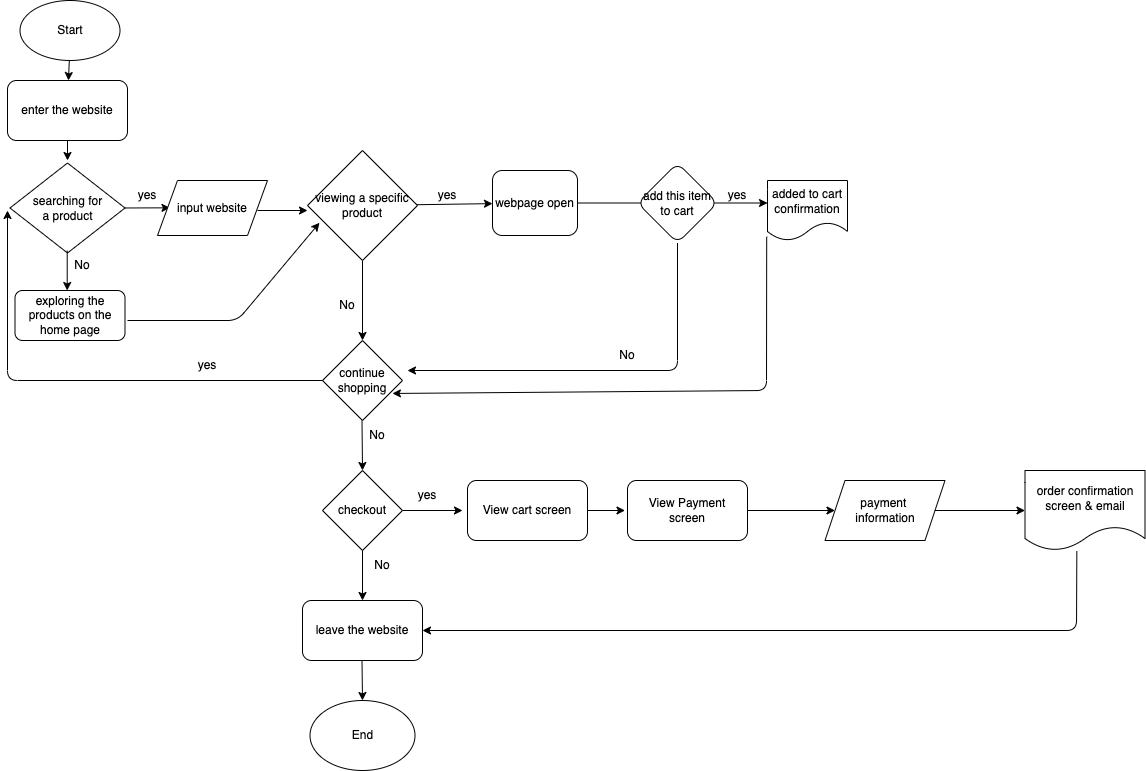

The diagram above was exported from draw.io. Its source (the exported page's mxGraphModel, read from the mxfile embedded in the PNG):
<mxGraphModel dx="280" dy="174" grid="1" gridSize="10" guides="1" tooltips="1" connect="1" arrows="1" fold="1" page="1" pageScale="1" pageWidth="850" pageHeight="1100" math="0" shadow="0">
  <root>
    <mxCell id="0" />
    <mxCell id="1" parent="0" />
    <mxCell id="62" value="" style="edgeStyle=none;html=1;" parent="1" source="2" target="61" edge="1">
      <mxGeometry relative="1" as="geometry" />
    </mxCell>
    <mxCell id="2" value="Start" style="ellipse;whiteSpace=wrap;html=1;" parent="1" vertex="1">
      <mxGeometry x="92.5" y="120" width="100" height="60" as="geometry" />
    </mxCell>
    <mxCell id="3" value="" style="endArrow=classic;html=1;" parent="1" edge="1">
      <mxGeometry width="50" height="50" relative="1" as="geometry">
        <mxPoint x="140" y="250" as="sourcePoint" />
        <mxPoint x="140" y="280" as="targetPoint" />
      </mxGeometry>
    </mxCell>
    <mxCell id="18" value="searching for&lt;br&gt;a product" style="rhombus;whiteSpace=wrap;html=1;" parent="1" vertex="1">
      <mxGeometry x="82.5" y="282.5" width="115" height="90" as="geometry" />
    </mxCell>
    <mxCell id="19" value="" style="endArrow=classic;html=1;" parent="1" edge="1">
      <mxGeometry width="50" height="50" relative="1" as="geometry">
        <mxPoint x="197.5" y="327.48" as="sourcePoint" />
        <mxPoint x="242.5" y="327.32000000000005" as="targetPoint" />
      </mxGeometry>
    </mxCell>
    <mxCell id="22" value="input website" style="shape=parallelogram;perimeter=parallelogramPerimeter;whiteSpace=wrap;html=1;fixedSize=1;" parent="1" vertex="1">
      <mxGeometry x="230" y="300" width="110" height="55" as="geometry" />
    </mxCell>
    <mxCell id="24" value="" style="endArrow=classic;html=1;" parent="1" edge="1">
      <mxGeometry width="50" height="50" relative="1" as="geometry">
        <mxPoint x="139.71" y="370" as="sourcePoint" />
        <mxPoint x="139.71" y="410" as="targetPoint" />
      </mxGeometry>
    </mxCell>
    <mxCell id="25" value="No" style="text;html=1;strokeColor=none;fillColor=none;align=center;verticalAlign=middle;whiteSpace=wrap;rounded=0;" parent="1" vertex="1">
      <mxGeometry x="125" y="370" width="60" height="30" as="geometry" />
    </mxCell>
    <mxCell id="26" value="exploring the products on the home page" style="rounded=1;whiteSpace=wrap;html=1;" parent="1" vertex="1">
      <mxGeometry x="87.5" y="410" width="110" height="50" as="geometry" />
    </mxCell>
    <mxCell id="27" value="" style="endArrow=classic;html=1;" parent="1" edge="1">
      <mxGeometry width="50" height="50" relative="1" as="geometry">
        <mxPoint x="330" y="330" as="sourcePoint" />
        <mxPoint x="380" y="330" as="targetPoint" />
      </mxGeometry>
    </mxCell>
    <mxCell id="29" value="" style="endArrow=classic;html=1;entryX=0.109;entryY=0.657;entryDx=0;entryDy=0;entryPerimeter=0;" parent="1" target="30" edge="1">
      <mxGeometry width="50" height="50" relative="1" as="geometry">
        <mxPoint x="200" y="440" as="sourcePoint" />
        <mxPoint x="379.9999999999999" y="359.9999999999999" as="targetPoint" />
        <Array as="points">
          <mxPoint x="310" y="440" />
        </Array>
      </mxGeometry>
    </mxCell>
    <mxCell id="34" value="" style="edgeStyle=none;html=1;" parent="1" source="30" target="33" edge="1">
      <mxGeometry relative="1" as="geometry" />
    </mxCell>
    <mxCell id="37" value="" style="edgeStyle=none;html=1;" parent="1" source="30" edge="1">
      <mxGeometry relative="1" as="geometry">
        <mxPoint x="435" y="460" as="targetPoint" />
      </mxGeometry>
    </mxCell>
    <mxCell id="30" value="viewing&amp;nbsp;a specific product" style="rhombus;whiteSpace=wrap;html=1;" parent="1" vertex="1">
      <mxGeometry x="380" y="270" width="110" height="110" as="geometry" />
    </mxCell>
    <mxCell id="41" value="" style="edgeStyle=none;html=1;entryX=1;entryY=0.75;entryDx=0;entryDy=0;" parent="1" source="33" target="42" edge="1">
      <mxGeometry relative="1" as="geometry">
        <mxPoint x="720" y="323" as="targetPoint" />
      </mxGeometry>
    </mxCell>
    <mxCell id="33" value="webpage open" style="rounded=1;whiteSpace=wrap;html=1;" parent="1" vertex="1">
      <mxGeometry x="565" y="290" width="85" height="65" as="geometry" />
    </mxCell>
    <mxCell id="35" value="yes" style="text;html=1;strokeColor=none;fillColor=none;align=center;verticalAlign=middle;whiteSpace=wrap;rounded=0;" parent="1" vertex="1">
      <mxGeometry x="490" y="300" width="60" height="30" as="geometry" />
    </mxCell>
    <mxCell id="38" value="No" style="text;html=1;strokeColor=none;fillColor=none;align=center;verticalAlign=middle;whiteSpace=wrap;rounded=0;" parent="1" vertex="1">
      <mxGeometry x="390" y="410" width="60" height="30" as="geometry" />
    </mxCell>
    <mxCell id="39" value="continue shopping" style="rhombus;whiteSpace=wrap;html=1;" parent="1" vertex="1">
      <mxGeometry x="395" y="460" width="80" height="80" as="geometry" />
    </mxCell>
    <mxCell id="44" value="" style="edgeStyle=none;html=1;" parent="1" source="40" edge="1">
      <mxGeometry relative="1" as="geometry">
        <mxPoint x="480" y="490" as="targetPoint" />
        <Array as="points">
          <mxPoint x="750" y="490" />
        </Array>
      </mxGeometry>
    </mxCell>
    <mxCell id="40" value="add this item to cart" style="rhombus;whiteSpace=wrap;html=1;rounded=1;" parent="1" vertex="1">
      <mxGeometry x="710" y="282.5" width="80" height="80" as="geometry" />
    </mxCell>
    <mxCell id="42" value="yes" style="text;html=1;strokeColor=none;fillColor=none;align=center;verticalAlign=middle;whiteSpace=wrap;rounded=0;" parent="1" vertex="1">
      <mxGeometry x="780" y="300" width="60" height="30" as="geometry" />
    </mxCell>
    <mxCell id="45" value="No" style="text;html=1;strokeColor=none;fillColor=none;align=center;verticalAlign=middle;whiteSpace=wrap;rounded=0;" parent="1" vertex="1">
      <mxGeometry x="670" y="460" width="60" height="30" as="geometry" />
    </mxCell>
    <mxCell id="47" value="added to cart confirmation" style="shape=document;whiteSpace=wrap;html=1;boundedLbl=1;" parent="1" vertex="1">
      <mxGeometry x="840" y="300" width="80" height="60" as="geometry" />
    </mxCell>
    <mxCell id="48" value="" style="edgeStyle=none;html=1;exitX=-0.01;exitY=0.937;exitDx=0;exitDy=0;exitPerimeter=0;entryX=0.874;entryY=0.662;entryDx=0;entryDy=0;entryPerimeter=0;" parent="1" source="47" target="39" edge="1">
      <mxGeometry relative="1" as="geometry">
        <mxPoint x="735.8659217877096" y="348.36592178770957" as="sourcePoint" />
        <mxPoint x="480" y="510" as="targetPoint" />
        <Array as="points">
          <mxPoint x="839" y="510" />
        </Array>
      </mxGeometry>
    </mxCell>
    <mxCell id="49" value="" style="endArrow=classic;html=1;exitX=0;exitY=0.5;exitDx=0;exitDy=0;" parent="1" source="39" edge="1">
      <mxGeometry width="50" height="50" relative="1" as="geometry">
        <mxPoint x="230" y="440" as="sourcePoint" />
        <mxPoint x="80" y="330" as="targetPoint" />
        <Array as="points">
          <mxPoint x="80" y="500" />
        </Array>
      </mxGeometry>
    </mxCell>
    <mxCell id="51" value="yes" style="text;html=1;strokeColor=none;fillColor=none;align=center;verticalAlign=middle;whiteSpace=wrap;rounded=0;" parent="1" vertex="1">
      <mxGeometry x="250" y="470" width="60" height="30" as="geometry" />
    </mxCell>
    <mxCell id="52" value="" style="edgeStyle=none;html=1;" parent="1" edge="1">
      <mxGeometry relative="1" as="geometry">
        <mxPoint x="434.5" y="540" as="sourcePoint" />
        <mxPoint x="435" y="590" as="targetPoint" />
      </mxGeometry>
    </mxCell>
    <mxCell id="53" value="No" style="text;html=1;strokeColor=none;fillColor=none;align=center;verticalAlign=middle;whiteSpace=wrap;rounded=0;" parent="1" vertex="1">
      <mxGeometry x="420" y="540" width="60" height="30" as="geometry" />
    </mxCell>
    <mxCell id="56" value="" style="edgeStyle=none;html=1;" parent="1" source="54" edge="1">
      <mxGeometry relative="1" as="geometry">
        <mxPoint x="435" y="720" as="targetPoint" />
      </mxGeometry>
    </mxCell>
    <mxCell id="67" value="" style="edgeStyle=none;html=1;" parent="1" source="54" edge="1">
      <mxGeometry relative="1" as="geometry">
        <mxPoint x="535" y="630" as="targetPoint" />
      </mxGeometry>
    </mxCell>
    <mxCell id="54" value="checkout" style="rhombus;whiteSpace=wrap;html=1;" parent="1" vertex="1">
      <mxGeometry x="395" y="590" width="80" height="80" as="geometry" />
    </mxCell>
    <mxCell id="57" value="End" style="ellipse;whiteSpace=wrap;html=1;" parent="1" vertex="1">
      <mxGeometry x="382.5" y="820" width="105" height="70" as="geometry" />
    </mxCell>
    <mxCell id="61" value="enter the website" style="rounded=1;whiteSpace=wrap;html=1;" parent="1" vertex="1">
      <mxGeometry x="80" y="200" width="120" height="60" as="geometry" />
    </mxCell>
    <mxCell id="63" value="leave the website" style="rounded=1;whiteSpace=wrap;html=1;" parent="1" vertex="1">
      <mxGeometry x="375" y="720" width="120" height="60" as="geometry" />
    </mxCell>
    <mxCell id="64" value="No" style="text;html=1;strokeColor=none;fillColor=none;align=center;verticalAlign=middle;whiteSpace=wrap;rounded=0;" parent="1" vertex="1">
      <mxGeometry x="425" y="670" width="60" height="30" as="geometry" />
    </mxCell>
    <mxCell id="65" value="" style="edgeStyle=none;html=1;" parent="1" edge="1">
      <mxGeometry relative="1" as="geometry">
        <mxPoint x="434.5" y="780" as="sourcePoint" />
        <mxPoint x="435" y="820" as="targetPoint" />
      </mxGeometry>
    </mxCell>
    <mxCell id="71" value="" style="edgeStyle=none;html=1;" parent="1" edge="1">
      <mxGeometry relative="1" as="geometry">
        <mxPoint x="630" y="630" as="sourcePoint" />
        <mxPoint x="697.5" y="630" as="targetPoint" />
      </mxGeometry>
    </mxCell>
    <mxCell id="69" value="yes" style="text;html=1;strokeColor=none;fillColor=none;align=center;verticalAlign=middle;whiteSpace=wrap;rounded=0;" parent="1" vertex="1">
      <mxGeometry x="470" y="600" width="60" height="30" as="geometry" />
    </mxCell>
    <mxCell id="73" value="" style="edgeStyle=none;html=1;" parent="1" target="72" edge="1">
      <mxGeometry relative="1" as="geometry">
        <mxPoint x="817.5" y="630" as="sourcePoint" />
      </mxGeometry>
    </mxCell>
    <mxCell id="75" value="" style="edgeStyle=none;html=1;" parent="1" source="72" target="74" edge="1">
      <mxGeometry relative="1" as="geometry" />
    </mxCell>
    <mxCell id="72" value="payment &lt;br&gt;information" style="shape=parallelogram;perimeter=parallelogramPerimeter;whiteSpace=wrap;html=1;fixedSize=1;" parent="1" vertex="1">
      <mxGeometry x="897.5" y="600" width="120" height="60" as="geometry" />
    </mxCell>
    <mxCell id="74" value="order confirmation screen &amp;amp; email" style="shape=document;whiteSpace=wrap;html=1;boundedLbl=1;" parent="1" vertex="1">
      <mxGeometry x="1097.5" y="590" width="120" height="80" as="geometry" />
    </mxCell>
    <mxCell id="76" value="" style="endArrow=classic;html=1;entryX=1;entryY=0.5;entryDx=0;entryDy=0;exitX=0.432;exitY=1.007;exitDx=0;exitDy=0;exitPerimeter=0;" parent="1" source="74" target="63" edge="1">
      <mxGeometry width="50" height="50" relative="1" as="geometry">
        <mxPoint x="820" y="640" as="sourcePoint" />
        <mxPoint x="870" y="590" as="targetPoint" />
        <Array as="points">
          <mxPoint x="1149" y="750" />
        </Array>
      </mxGeometry>
    </mxCell>
    <mxCell id="78" value="&lt;span&gt;View Payment&lt;/span&gt;&lt;br&gt;&lt;span&gt;screen&lt;/span&gt;" style="rounded=1;whiteSpace=wrap;html=1;" parent="1" vertex="1">
      <mxGeometry x="700" y="600" width="120" height="60" as="geometry" />
    </mxCell>
    <mxCell id="79" value="View cart screen" style="rounded=1;whiteSpace=wrap;html=1;" parent="1" vertex="1">
      <mxGeometry x="540" y="600" width="120" height="60" as="geometry" />
    </mxCell>
    <mxCell id="80" value="yes" style="text;html=1;strokeColor=none;fillColor=none;align=center;verticalAlign=middle;whiteSpace=wrap;rounded=0;" vertex="1" parent="1">
      <mxGeometry x="190" y="300" width="60" height="30" as="geometry" />
    </mxCell>
  </root>
</mxGraphModel>